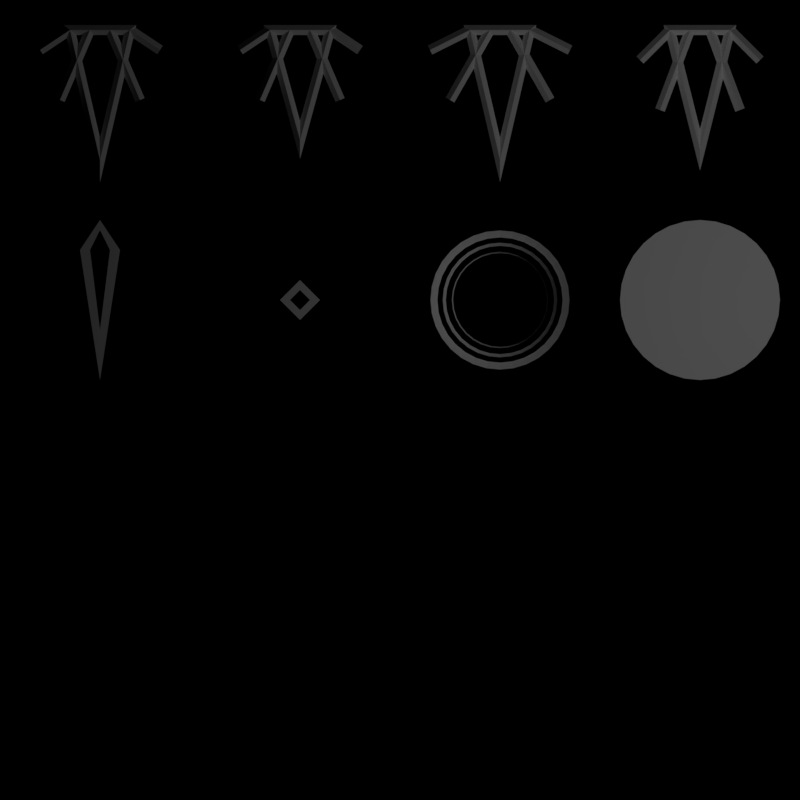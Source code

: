# Source: Sprites.blend  (saved by Blender 2.79.7; exported with 4.5.12 LTS)
import bpy
from mathutils import Matrix  # noqa: F401  (used for matrix-valued properties, if any)

bpy.ops.wm.read_factory_settings(use_empty=True)
scene = bpy.context.scene
scene.name = 'Scene'

# ---- collections
col_collection_1 = bpy.data.collections.new('Collection 1'); scene.collection.children.link(col_collection_1)
col_collection_2 = bpy.data.collections.new('Collection 2'); scene.collection.children.link(col_collection_2)

# ---- materials (node trees are filled in below, after node groups)
mat_vertcol = bpy.data.materials.new('VertCol')
mat_vertcol.alpha_threshold = 0.0
mat_vertcol.use_transparent_shadow = False
mat_vertcol.diffuse_color = (1.0, 1.0, 1.0, 1.0)
mat_vertcol.roughness = 0.5
mat_white = bpy.data.materials.new('White')
mat_white.alpha_threshold = 0.0
mat_white.use_transparent_shadow = False
mat_white.diffuse_color = (1.0, 1.0, 1.0, 1.0)
mat_white.roughness = 0.5

# ---- material node trees

# ---- world
world_world = bpy.data.worlds.new('World'); scene.world = world_world
world_world.color = (0.0, 0.0, 0.0)
world_world.use_sun_shadow = False
world_world.sun_shadow_jitter_overblur = 0.0

# ---- cameras
cam_camera = bpy.data.cameras.new('Camera')
cam_camera.type = 'ORTHO'
cam_camera.clip_end = 100.0
cam_camera.lens = 35.0
cam_camera.sensor_width = 32.0
cam_camera.sensor_height = 18.0
cam_camera.ortho_scale = 8.0
cam_camera.dof.focus_distance = 0.0
cam_camera.dof.aperture_fstop = 128.0

# ---- lights
light_lamp = bpy.data.lights.new('Lamp', 'POINT')
light_lamp.transmission_factor = 0.0
light_lamp.cutoff_distance = 30.0
light_lamp.energy = 100.0
light_lamp.shadow_buffer_clip_start = 1.001
light_lamp.shadow_soft_size = 0.1
light_lamp.shadow_maximum_resolution = 0.006
light_lamp.use_absolute_resolution = True

# ---- meshes
me_circle = bpy.data.meshes.new('Circle')
me_circle.from_pydata([(0.0, 0.8, 0.0), (-0.1561, 0.7846, 0.0), (-0.3061, 0.7391, 0.0), (-0.4445, 0.6652, 0.0), (-0.5657, 0.5657, 0.0), (-0.6652, 0.4445, 0.0), (-0.7391, 0.3061, 0.0), (-0.7846, 0.1561, 0.0), (-0.8, 6.04e-08, 0.0), (-0.7846, -0.1561, 0.0), (-0.7391, -0.3061, 0.0), (-0.6652, -0.4445, 0.0), (-0.5657, -0.5657, 0.0), (-0.4445, -0.6652, 0.0), (-0.3061, -0.7391, 0.0), (-0.1561, -0.7846, 0.0), (2.607e-07, -0.8, 0.0), (0.1561, -0.7846, 0.0), (0.3061, -0.7391, 0.0), (0.4445, -0.6652, 0.0), (0.5657, -0.5657, 0.0), (0.6652, -0.4445, 0.0), (0.7391, -0.3061, 0.0), (0.7846, -0.1561, 0.0), (0.8, 7.725e-07, 0.0), (0.7846, 0.1561, 0.0), (0.7391, 0.3061, 0.0), (0.6652, 0.4445, 0.0), (0.5657, 0.5657, 0.0), (0.4445, 0.6652, 0.0), (0.3061, 0.7391, 0.0), (0.1561, 0.7846, 0.0), (0.0, 0.0, 0.0)], [], [(26, 27, 32), (13, 14, 32), (0, 1, 32), (27, 28, 32), (14, 15, 32), (1, 2, 32), (28, 29, 32), (15, 16, 32), (2, 3, 32), (29, 30, 32), (16, 17, 32), (3, 4, 32), (30, 31, 32), (17, 18, 32), (4, 5, 32), (31, 0, 32), (18, 19, 32), (5, 6, 32), (19, 20, 32), (6, 7, 32), (20, 21, 32), (7, 8, 32), (21, 22, 32), (8, 9, 32), (22, 23, 32), (9, 10, 32), (23, 24, 32), (10, 11, 32), (24, 25, 32), (11, 12, 32), (25, 26, 32), (12, 13, 32)])
_ca = me_circle.color_attributes.new('Col', 'BYTE_COLOR', 'CORNER')
_ca.data.foreach_set('color', [0.0, 0.0, 0.0, 1.0, 0.0, 0.0, 0.0, 1.0, 1.0, 1.0, 1.0, 1.0, 0.0, 0.0, 0.0, 1.0, 0.0003035, 0.0003035, 0.0003035, 1.0, 1.0, 1.0, 1.0, 1.0, 0.0003035, 0.0003035, 0.0003035, 1.0, 0.0006071, 0.0006071, 0.0006071, 1.0, 1.0, 1.0, 1.0, 1.0, 0.0, 0.0, 0.0, 1.0, 0.0, 0.0, 0.0, 1.0, 1.0, 1.0, 1.0, 1.0, 0.0003035, 0.0003035, 0.0003035, 1.0, 0.0003035, 0.0003035, 0.0003035, 1.0, 1.0, 1.0, 1.0, 1.0, 0.0006071, 0.0006071, 0.0006071, 1.0, 0.0006071, 0.0006071, 0.0006071, 1.0, 1.0, 1.0, 1.0, 1.0, 0.0, 0.0, 0.0, 1.0, 0.0, 0.0, 0.0, 1.0, 1.0, 1.0, 1.0, 1.0, 0.0003035, 0.0003035, 0.0003035, 1.0, 0.0, 0.0, 0.0, 1.0, 1.0, 1.0, 1.0, 1.0, 0.0006071, 0.0006071, 0.0006071, 1.0, 0.001518, 0.001518, 0.001518, 1.0, 1.0, 1.0, 1.0, 1.0, 0.0, 0.0, 0.0, 1.0, 0.0, 0.0, 0.0, 1.0, 1.0, 1.0, 1.0, 1.0, 0.0, 0.0, 0.0, 1.0, 0.0, 0.0, 0.0, 1.0, 1.0, 1.0, 1.0, 1.0, 0.001518, 0.001518, 0.001518, 1.0, 0.002125, 0.002125, 0.002125, 1.0, 1.0, 1.0, 1.0, 1.0, 0.0, 0.0, 0.0, 1.0, 0.0, 0.0, 0.0, 1.0, 1.0, 1.0, 1.0, 1.0, 0.0, 0.0, 0.0, 1.0, 0.0, 0.0, 0.0, 1.0, 1.0, 1.0, 1.0, 1.0, 0.002125, 0.002125, 0.002125, 1.0, 0.0003035, 0.0003035, 0.0003035, 1.0, 1.0, 1.0, 1.0, 1.0, 0.0, 0.0, 0.0, 1.0, 0.0003035, 0.0003035, 0.0003035, 1.0, 1.0, 1.0, 1.0, 1.0, 0.0, 0.0, 0.0, 1.0, 0.0, 0.0, 0.0, 1.0, 1.0, 1.0, 1.0, 1.0, 0.0003035, 0.0003035, 0.0003035, 1.0, 0.0, 0.0, 0.0, 1.0, 1.0, 1.0, 1.0, 1.0, 0.0, 0.0, 0.0, 1.0, 0.0, 0.0, 0.0, 1.0, 1.0, 1.0, 1.0, 1.0, 0.0, 0.0, 0.0, 1.0, 0.0, 0.0, 0.0, 1.0, 1.0, 1.0, 1.0, 1.0, 0.0, 0.0, 0.0, 1.0, 0.0, 0.0, 0.0, 1.0, 1.0, 1.0, 1.0, 1.0, 0.0, 0.0, 0.0, 1.0, 0.0003035, 0.0003035, 0.0003035, 1.0, 1.0, 1.0, 1.0, 1.0, 0.0, 0.0, 0.0, 1.0, 0.0, 0.0, 0.0, 1.0, 1.0, 1.0, 1.0, 1.0, 0.0003035, 0.0003035, 0.0003035, 1.0, 0.0003035, 0.0003035, 0.0003035, 1.0, 1.0, 1.0, 1.0, 1.0, 0.0, 0.0, 0.0, 1.0, 0.0, 0.0, 0.0, 1.0, 1.0, 1.0, 1.0, 1.0, 0.0003035, 0.0003035, 0.0003035, 1.0, 0.001214, 0.001214, 0.001214, 1.0, 1.0, 1.0, 1.0, 1.0, 0.0, 0.0, 0.0, 1.0, 0.0, 0.0, 0.0, 1.0, 1.0, 1.0, 1.0, 1.0, 0.001214, 0.001214, 0.001214, 1.0, 0.001518, 0.001518, 0.001518, 1.0, 1.0, 1.0, 1.0, 1.0, 0.0, 0.0, 0.0, 1.0, 0.0, 0.0, 0.0, 1.0, 1.0, 1.0, 1.0, 1.0, 0.001518, 0.001518, 0.001518, 1.0, 0.0, 0.0, 0.0, 1.0, 1.0, 1.0, 1.0, 1.0, 0.0, 0.0, 0.0, 1.0, 0.0, 0.0, 0.0, 1.0, 1.0, 1.0, 1.0, 1.0, 0.0, 0.0, 0.0, 1.0, 0.0, 0.0, 0.0, 1.0, 1.0, 1.0, 1.0, 1.0])
me_circle.materials.append(mat_vertcol)
me_circle.use_remesh_preserve_volume = False
me_circle.use_remesh_preserve_attributes = False
me_circle.use_mirror_vertex_groups = False
me_circle.update()
me_cylinder = bpy.data.meshes.new('Cylinder')
me_cylinder.from_pydata([(-5.268e-08, 1.391, 1.701), (0.2714, 1.364, 1.701), (0.5323, 1.285, 1.701), (0.7728, 1.157, 1.701), (0.9835, 0.9835, 1.701), (1.157, 0.7728, 1.701), (1.285, 0.5323, 1.701), (1.364, 0.2714, 1.701), (1.391, -1.405e-07, 1.701), (1.364, -0.2714, 1.701), (1.285, -0.5323, 1.701), (1.157, -0.7728, 1.701), (0.9835, -0.9835, 1.701), (0.7728, -1.157, 1.701), (0.5323, -1.285, 1.701), (0.2714, -1.364, 1.701), (-5.059e-07, -1.391, 1.701), (-0.2714, -1.364, 1.701), (-0.5323, -1.285, 1.701), (-0.7728, -1.157, 1.701), (-0.9835, -0.9835, 1.701), (-1.157, -0.7728, 1.701), (-1.285, -0.5323, 1.701), (-1.364, -0.2714, 1.701), (-1.391, 1.098e-06, 1.701), (-1.364, 0.2714, 1.701), (-1.285, 0.5323, 1.701), (-1.157, 0.7728, 1.701), (-0.9835, 0.9835, 1.701), (-0.7728, 1.157, 1.701), (-0.5323, 1.285, 1.701), (-0.2714, 1.364, 1.701), (-6.076e-08, 1.252, 1.562), (0.2442, 1.228, 1.562), (0.4791, 1.157, 1.562), (0.6955, 1.041, 1.562), (0.8852, 0.8852, 1.562), (1.041, 0.6955, 1.562), (1.157, 0.4791, 1.562), (1.228, 0.2442, 1.562), (1.252, -1.034e-07, 1.562), (1.228, -0.2442, 1.562), (1.157, -0.4791, 1.562), (1.041, -0.6955, 1.562), (0.8852, -0.8852, 1.562), (0.6955, -1.041, 1.562), (0.4791, -1.157, 1.562), (0.2442, -1.228, 1.562), (-4.687e-07, -1.252, 1.562), (-0.2442, -1.228, 1.562), (-0.4791, -1.157, 1.562), (-0.6955, -1.041, 1.562), (-0.8852, -0.8852, 1.562), (-1.041, -0.6955, 1.562), (-1.157, -0.4791, 1.562), (-1.228, -0.2442, 1.562), (-1.252, 1.011e-06, 1.562), (-1.228, 0.2442, 1.562), (-1.157, 0.4791, 1.562), (-1.041, 0.6955, 1.562), (-0.8852, 0.8852, 1.562), (-0.6955, 1.041, 1.562), (-0.4791, 1.157, 1.562), (-0.2442, 1.228, 1.562), (-6.439e-08, 1.146, 1.689), (0.2236, 1.124, 1.689), (0.4386, 1.059, 1.689), (0.6368, 0.953, 1.689), (0.8104, 0.8104, 1.689), (0.953, 0.6368, 1.689), (1.059, 0.4386, 1.689), (1.124, 0.2236, 1.689), (1.146, -1.696e-07, 1.689), (1.124, -0.2236, 1.689), (1.059, -0.4386, 1.689), (0.953, -0.6368, 1.689), (0.8104, -0.8104, 1.689), (0.6368, -0.953, 1.689), (0.4386, -1.059, 1.689), (0.2236, -1.124, 1.689), (-4.378e-07, -1.146, 1.689), (-0.2236, -1.124, 1.689), (-0.4386, -1.059, 1.689), (-0.6368, -0.953, 1.689), (-0.8104, -0.8104, 1.689), (-0.953, -0.6368, 1.689), (-1.059, -0.4386, 1.689), (-1.124, -0.2236, 1.689), (-1.146, 8.505e-07, 1.689), (-1.124, 0.2236, 1.689), (-1.059, 0.4386, 1.689), (-0.953, 0.6368, 1.689), (-0.8104, 0.8104, 1.689), (-0.6368, 0.953, 1.689), (-0.4386, 1.059, 1.689), (-0.2236, 1.124, 1.689), (-6.864e-08, 1.083, 1.574), (0.2113, 1.062, 1.574), (0.4145, 1.001, 1.574), (0.6017, 0.9006, 1.574), (0.7659, 0.7659, 1.574), (0.9006, 0.6017, 1.574), (1.001, 0.4145, 1.574), (1.062, 0.2113, 1.574), (1.083, -1.286e-07, 1.574), (1.062, -0.2113, 1.574), (1.001, -0.4145, 1.574), (0.9006, -0.6017, 1.574), (0.7659, -0.7659, 1.574), (0.6017, -0.9006, 1.574), (0.4145, -1.001, 1.574), (0.2113, -1.062, 1.574), (-4.216e-07, -1.083, 1.574), (-0.2113, -1.062, 1.574), (-0.4145, -1.001, 1.574), (-0.6017, -0.9006, 1.574), (-0.7659, -0.7659, 1.574), (-0.9006, -0.6017, 1.574), (-1.001, -0.4145, 1.574), (-1.062, -0.2113, 1.574), (-1.083, 8.355e-07, 1.574), (-1.062, 0.2113, 1.574), (-1.001, 0.4145, 1.574), (-0.9006, 0.6017, 1.574), (-0.7659, 0.7659, 1.574), (-0.6017, 0.9006, 1.574), (-0.4145, 1.001, 1.574), (-0.2113, 1.062, 1.574), (-7.315e-08, 0.9628, 1.681), (0.1878, 0.9443, 1.681), (0.3684, 0.8895, 1.681), (0.5349, 0.8005, 1.681), (0.6808, 0.6808, 1.681), (0.8005, 0.5349, 1.681), (0.8895, 0.3684, 1.681), (0.9443, 0.1878, 1.681), (0.9628, -1.825e-07, 1.681), (0.9443, -0.1878, 1.681), (0.8895, -0.3684, 1.681), (0.8005, -0.5349, 1.681), (0.6808, -0.6808, 1.681), (0.5349, -0.8005, 1.681), (0.3684, -0.8895, 1.681), (0.1878, -0.9443, 1.681), (-3.869e-07, -0.9628, 1.681), (-0.1878, -0.9443, 1.681), (-0.3684, -0.8895, 1.681), (-0.5349, -0.8005, 1.681), (-0.6808, -0.6808, 1.681), (-0.8005, -0.5349, 1.681), (-0.8895, -0.3684, 1.681), (-0.9443, -0.1878, 1.681), (-0.9628, 6.745e-07, 1.681), (-0.9443, 0.1878, 1.681), (-0.8895, 0.3684, 1.681), (-0.8005, 0.5349, 1.681), (-0.6808, 0.6808, 1.681), (-0.5349, 0.8005, 1.681), (-0.3684, 0.8895, 1.681), (-0.1878, 0.9443, 1.681), (-7.546e-08, 0.9371, 1.582), (0.1828, 0.9191, 1.582), (0.3586, 0.8658, 1.582), (0.5206, 0.7792, 1.582), (0.6626, 0.6626, 1.582), (0.7792, 0.5206, 1.582), (0.8658, 0.3586, 1.582), (0.9191, 0.1828, 1.582), (0.9371, -1.449e-07, 1.582), (0.9191, -0.1828, 1.582), (0.8658, -0.3586, 1.582), (0.7792, -0.5206, 1.582), (0.6626, -0.6626, 1.582), (0.5206, -0.7792, 1.582), (0.3586, -0.8658, 1.582), (0.1828, -0.9191, 1.582), (-3.808e-07, -0.9371, 1.582), (-0.1828, -0.9191, 1.582), (-0.3586, -0.8658, 1.582), (-0.5206, -0.7792, 1.582), (-0.6626, -0.6626, 1.582), (-0.7792, -0.5206, 1.582), (-0.8658, -0.3586, 1.582), (-0.9191, -0.1828, 1.582), (-0.9371, 6.892e-07, 1.582), (-0.9191, 0.1828, 1.582), (-0.8658, 0.3586, 1.582), (-0.7792, 0.5206, 1.582), (-0.6626, 0.6626, 1.582), (-0.5206, 0.7792, 1.582), (-0.3586, 0.8658, 1.582), (-0.1828, 0.9191, 1.582)], [], [(1, 33, 32, 0), (3, 35, 34, 2), (4, 36, 35, 3), (5, 37, 36, 4), (6, 38, 37, 5), (7, 39, 38, 6), (8, 40, 39, 7), (9, 41, 40, 8), (10, 42, 41, 9), (11, 43, 42, 10), (12, 44, 43, 11), (13, 45, 44, 12), (14, 46, 45, 13), (15, 47, 46, 14), (16, 48, 47, 15), (17, 49, 48, 16), (18, 50, 49, 17), (19, 51, 50, 18), (20, 52, 51, 19), (21, 53, 52, 20), (22, 54, 53, 21), (23, 55, 54, 22), (24, 56, 55, 23), (25, 57, 56, 24), (26, 58, 57, 25), (27, 59, 58, 26), (28, 60, 59, 27), (29, 61, 60, 28), (30, 62, 61, 29), (31, 63, 62, 30), (0, 32, 63, 31), (2, 34, 33, 1), (65, 97, 96, 64), (67, 99, 98, 66), (68, 100, 99, 67), (69, 101, 100, 68), (70, 102, 101, 69), (71, 103, 102, 70), (72, 104, 103, 71), (73, 105, 104, 72), (74, 106, 105, 73), (75, 107, 106, 74), (76, 108, 107, 75), (77, 109, 108, 76), (78, 110, 109, 77), (79, 111, 110, 78), (80, 112, 111, 79), (81, 113, 112, 80), (82, 114, 113, 81), (83, 115, 114, 82), (84, 116, 115, 83), (85, 117, 116, 84), (86, 118, 117, 85), (87, 119, 118, 86), (88, 120, 119, 87), (89, 121, 120, 88), (90, 122, 121, 89), (91, 123, 122, 90), (92, 124, 123, 91), (93, 125, 124, 92), (94, 126, 125, 93), (95, 127, 126, 94), (64, 96, 127, 95), (66, 98, 97, 65), (129, 161, 160, 128), (131, 163, 162, 130), (132, 164, 163, 131), (133, 165, 164, 132), (134, 166, 165, 133), (135, 167, 166, 134), (136, 168, 167, 135), (137, 169, 168, 136), (138, 170, 169, 137), (139, 171, 170, 138), (140, 172, 171, 139), (141, 173, 172, 140), (142, 174, 173, 141), (143, 175, 174, 142), (144, 176, 175, 143), (145, 177, 176, 144), (146, 178, 177, 145), (147, 179, 178, 146), (148, 180, 179, 147), (149, 181, 180, 148), (150, 182, 181, 149), (151, 183, 182, 150), (152, 184, 183, 151), (153, 185, 184, 152), (154, 186, 185, 153), (155, 187, 186, 154), (156, 188, 187, 155), (157, 189, 188, 156), (158, 190, 189, 157), (159, 191, 190, 158), (128, 160, 191, 159), (130, 162, 161, 129)])
me_cylinder.materials.append(mat_white)
me_cylinder.use_remesh_preserve_volume = False
me_cylinder.use_remesh_preserve_attributes = False
me_cylinder.use_mirror_vertex_groups = False
me_cylinder.update()
me_plane_008 = bpy.data.meshes.new('Plane.008')
me_plane_008.from_pydata([(-0.2, 0.0, 0.0), (0.0, -0.2, 0.0), (0.0, 0.2, 0.0), (0.2, 0.0, 0.0)], [], [(0, 1, 3, 2)])
me_plane_008.materials.append(mat_white)
me_plane_008.use_remesh_preserve_volume = False
me_plane_008.use_remesh_preserve_attributes = False
me_plane_008.use_mirror_vertex_groups = False
me_plane_008.update()
me_plane_004 = bpy.data.meshes.new('Plane.004')
me_plane_004.from_pydata([(-0.2, 0.5, 0.0), (0.0, -0.8, 0.0), (0.0, 0.8, 0.0), (0.2, 0.5, 0.0)], [], [(0, 1, 3, 2)])
me_plane_004.materials.append(mat_white)
me_plane_004.use_remesh_preserve_volume = False
me_plane_004.use_remesh_preserve_attributes = False
me_plane_004.use_mirror_vertex_groups = False
me_plane_004.update()
me_plane = bpy.data.meshes.new('Plane')
me_plane.from_pydata([(0.0, -3.0, 0.0), (2.0, -3.0, 0.0), (0.0, 5.0, 0.0), (2.0, 5.0, 0.0), (4.0, -3.0, 0.0), (6.0, -3.0, 0.0), (4.0, 5.0, 0.0), (6.0, 5.0, 0.0), (-2.0, 3.0, 0.0), (-2.0, 1.0, 0.0), (6.0, 3.0, 0.0), (6.0, 1.0, 0.0), (-2.0, -1.0, 0.0), (-2.0, -3.0, 0.0), (6.0, -1.0, 0.0), (6.0, -3.0, 0.0)], [], [(0, 1, 3, 2), (4, 5, 7, 6), (8, 9, 11, 10), (12, 13, 15, 14)])
me_plane.use_remesh_preserve_volume = False
me_plane.use_remesh_preserve_attributes = False
me_plane.use_mirror_vertex_groups = False
me_plane.update()
me_plane_007 = bpy.data.meshes.new('Plane.007')
me_plane_007.from_pydata([(-0.1, 1.49e-08, 0.0), (0.0, -0.1, 0.0), (0.0, 0.1, 0.0), (0.1, 1.49e-08, 0.0)], [], [(0, 1, 3, 2)])
me_plane_007.materials.append(mat_white)
me_plane_007.use_remesh_preserve_volume = False
me_plane_007.use_remesh_preserve_attributes = False
me_plane_007.use_mirror_vertex_groups = False
me_plane_007.update()
me_plane_005 = bpy.data.meshes.new('Plane.005')
me_plane_005.from_pydata([(-0.1, 0.5, 0.0), (0.0, -0.3, 0.0), (0.0, 0.7, 0.0), (0.1, 0.5, 0.0)], [], [(0, 1, 3, 2)])
me_plane_005.materials.append(mat_white)
me_plane_005.use_remesh_preserve_volume = False
me_plane_005.use_remesh_preserve_attributes = False
me_plane_005.use_mirror_vertex_groups = False
me_plane_005.update()
me_plane_003 = bpy.data.meshes.new('Plane.003')
me_plane_003.from_pydata([(0.5, 0.7, 0.0), (-0.1, 0.7, 0.0), (0.2, -0.5, 0.0)], [], [(2, 0, 1)])
me_plane_003.materials.append(mat_white)
me_plane_003.use_remesh_preserve_volume = False
me_plane_003.use_remesh_preserve_attributes = False
me_plane_003.use_mirror_vertex_groups = False
me_plane_003.update()
me_plane_002 = bpy.data.meshes.new('Plane.002')
me_plane_002.from_pydata([(0.5, 0.7, 0.0), (-0.1, 0.7, 0.0), (0.2, -0.6, 0.0)], [], [(2, 0, 1)])
me_plane_002.materials.append(mat_white)
me_plane_002.use_remesh_preserve_volume = False
me_plane_002.use_remesh_preserve_attributes = False
me_plane_002.use_mirror_vertex_groups = False
me_plane_002.update()
me_plane_001 = bpy.data.meshes.new('Plane.001')
me_plane_001.from_pydata([(0.5, 0.7, 0.0), (-0.1, 0.7, 0.0), (0.2, -0.4, 0.0)], [], [(2, 0, 1)])
me_plane_001.materials.append(mat_white)
me_plane_001.use_remesh_preserve_volume = False
me_plane_001.use_remesh_preserve_attributes = False
me_plane_001.use_mirror_vertex_groups = False
me_plane_001.update()
me_plane_006 = bpy.data.meshes.new('Plane.006')
me_plane_006.from_pydata([(0.5, 0.7, 0.0), (-0.1, 0.7, 0.0), (0.2, -0.6, 0.0)], [], [(2, 0, 1)])
me_plane_006.materials.append(mat_white)
me_plane_006.use_remesh_preserve_volume = False
me_plane_006.use_remesh_preserve_attributes = False
me_plane_006.use_mirror_vertex_groups = False
me_plane_006.update()

# ---- curves / text
cu_plane_002 = bpy.data.curves.new('Plane.002', 'CURVE')
cu_plane_002.dimensions = '2D'
_sp = cu_plane_002.splines.new('POLY'); _sp.points.add(2)
_sp.points.foreach_set('co', [0.5, 1.0, 0.0, 0.0, -0.1, 1.0, 0.0, 0.0, 0.2, -0.2, 0.0, 0.0])
_sp.order_u = 3
_sp.order_v = 0
_sp.resolution_v = 0
_sp.use_cyclic_u = True
_sp.use_smooth = False
_sp = cu_plane_002.splines.new('POLY'); _sp.points.add(1)
_sp.points.foreach_set('co', [-0.4, 0.7, 0.0, 0.0, -0.1, 1.0, 0.0, 0.0])
_sp.order_u = 2
_sp.order_v = 0
_sp.resolution_v = 0
_sp.use_endpoint_u = True
_sp.use_smooth = False
_sp = cu_plane_002.splines.new('POLY'); _sp.points.add(1)
_sp.points.foreach_set('co', [0.8, 0.7, 0.0, 0.0, 0.5, 1.0, 0.0, 0.0])
_sp.order_u = 3
_sp.order_v = 0
_sp.resolution_v = 0
_sp.use_endpoint_u = True
_sp.use_smooth = False
_sp = cu_plane_002.splines.new('POLY'); _sp.points.add(1)
_sp.points.foreach_set('co', [-0.2, 0.2, 0.0, 0.0, 0.1, 1.0, 0.0, 0.0])
_sp.order_u = 3
_sp.order_v = 0
_sp.resolution_v = 0
_sp.use_endpoint_u = True
_sp.use_smooth = False
_sp = cu_plane_002.splines.new('POLY'); _sp.points.add(1)
_sp.points.foreach_set('co', [0.6, 0.2, 0.0, 0.0, 0.3, 1.0, 0.0, 0.0])
_sp.order_u = 3
_sp.order_v = 0
_sp.resolution_v = 0
_sp.use_endpoint_u = True
_sp.use_smooth = False
cu_plane_002.materials.append(mat_white)
cu_plane_002.use_path_clamp = True
cu_plane_002.bevel_resolution = 0
cu_plane_002.bevel_depth = 0.05
cu_plane_001 = bpy.data.curves.new('Plane.001', 'CURVE')
cu_plane_001.dimensions = '2D'
_sp = cu_plane_001.splines.new('POLY'); _sp.points.add(2)
_sp.points.foreach_set('co', [0.5, 1.0, 0.0, 0.0, -0.1, 1.0, 0.0, 0.0, 0.2, -0.3, 0.0, 0.0])
_sp.order_u = 3
_sp.order_v = 0
_sp.resolution_v = 0
_sp.use_cyclic_u = True
_sp.use_smooth = False
_sp = cu_plane_001.splines.new('POLY'); _sp.points.add(1)
_sp.points.foreach_set('co', [-0.5, 0.8, 0.0, 0.0, -0.1, 1.0, 0.0, 0.0])
_sp.order_u = 2
_sp.order_v = 0
_sp.resolution_v = 0
_sp.use_endpoint_u = True
_sp.use_smooth = False
_sp = cu_plane_001.splines.new('POLY'); _sp.points.add(1)
_sp.points.foreach_set('co', [0.9, 0.8, 0.0, 0.0, 0.5, 1.0, 0.0, 0.0])
_sp.order_u = 3
_sp.order_v = 0
_sp.resolution_v = 0
_sp.use_endpoint_u = True
_sp.use_smooth = False
_sp = cu_plane_001.splines.new('POLY'); _sp.points.add(1)
_sp.points.foreach_set('co', [-0.3, 0.3, 0.0, 0.0, 0.1, 1.0, 0.0, 0.0])
_sp.order_u = 3
_sp.order_v = 0
_sp.resolution_v = 0
_sp.use_endpoint_u = True
_sp.use_smooth = False
_sp = cu_plane_001.splines.new('POLY'); _sp.points.add(1)
_sp.points.foreach_set('co', [0.7, 0.3, 0.0, 0.0, 0.3, 1.0, 0.0, 0.0])
_sp.order_u = 3
_sp.order_v = 0
_sp.resolution_v = 0
_sp.use_endpoint_u = True
_sp.use_smooth = False
cu_plane_001.materials.append(mat_white)
cu_plane_001.use_path_clamp = True
cu_plane_001.bevel_resolution = 0
cu_plane_001.bevel_depth = 0.05
cu_plane_000 = bpy.data.curves.new('Plane.000', 'CURVE')
cu_plane_000.dimensions = '2D'
_sp = cu_plane_000.splines.new('POLY'); _sp.points.add(2)
_sp.points.foreach_set('co', [0.5, 1.0, 0.0, 0.0, -0.1, 1.0, 0.0, 0.0, 0.2, -0.1, 0.0, 0.0])
_sp.order_u = 3
_sp.order_v = 0
_sp.resolution_v = 0
_sp.use_cyclic_u = True
_sp.use_smooth = False
_sp = cu_plane_000.splines.new('POLY'); _sp.points.add(1)
_sp.points.foreach_set('co', [-0.4, 0.8, 0.0, 0.0, -0.1, 1.0, 0.0, 0.0])
_sp.order_u = 2
_sp.order_v = 0
_sp.resolution_v = 0
_sp.use_endpoint_u = True
_sp.use_smooth = False
_sp = cu_plane_000.splines.new('POLY'); _sp.points.add(1)
_sp.points.foreach_set('co', [0.8, 0.8, 0.0, 0.0, 0.5, 1.0, 0.0, 0.0])
_sp.order_u = 3
_sp.order_v = 0
_sp.resolution_v = 0
_sp.use_endpoint_u = True
_sp.use_smooth = False
_sp = cu_plane_000.splines.new('POLY'); _sp.points.add(1)
_sp.points.foreach_set('co', [-0.2, 0.3, 0.0, 0.0, 0.1, 1.0, 0.0, 0.0])
_sp.order_u = 3
_sp.order_v = 0
_sp.resolution_v = 0
_sp.use_endpoint_u = True
_sp.use_smooth = False
_sp = cu_plane_000.splines.new('POLY'); _sp.points.add(1)
_sp.points.foreach_set('co', [0.6, 0.3, 0.0, 0.0, 0.3, 1.0, 0.0, 0.0])
_sp.order_u = 3
_sp.order_v = 0
_sp.resolution_v = 0
_sp.use_endpoint_u = True
_sp.use_smooth = False
cu_plane_000.materials.append(mat_white)
cu_plane_000.use_path_clamp = True
cu_plane_000.bevel_resolution = 0
cu_plane_000.bevel_depth = 0.05
cu_plane_004 = bpy.data.curves.new('Plane.004', 'CURVE')
cu_plane_004.dimensions = '2D'
_sp = cu_plane_004.splines.new('POLY'); _sp.points.add(2)
_sp.points.foreach_set('co', [0.5, 1.0, 0.0, 0.0, -0.1, 1.0, 0.0, 0.0, 0.2, -0.3, 0.0, 0.0])
_sp.order_u = 3
_sp.order_v = 0
_sp.resolution_v = 0
_sp.use_cyclic_u = True
_sp.use_smooth = False
_sp = cu_plane_004.splines.new('POLY'); _sp.points.add(1)
_sp.points.foreach_set('co', [-0.4, 0.8, 0.0, 0.0, -0.1, 1.0, 0.0, 0.0])
_sp.order_u = 2
_sp.order_v = 0
_sp.resolution_v = 0
_sp.use_endpoint_u = True
_sp.use_smooth = False
_sp = cu_plane_004.splines.new('POLY'); _sp.points.add(1)
_sp.points.foreach_set('co', [0.8, 0.8, 0.0, 0.0, 0.5, 1.0, 0.0, 0.0])
_sp.order_u = 3
_sp.order_v = 0
_sp.resolution_v = 0
_sp.use_endpoint_u = True
_sp.use_smooth = False
_sp = cu_plane_004.splines.new('POLY'); _sp.points.add(1)
_sp.points.foreach_set('co', [-0.2, 0.3, 0.0, 0.0, 0.1, 1.0, 0.0, 0.0])
_sp.order_u = 3
_sp.order_v = 0
_sp.resolution_v = 0
_sp.use_endpoint_u = True
_sp.use_smooth = False
_sp = cu_plane_004.splines.new('POLY'); _sp.points.add(1)
_sp.points.foreach_set('co', [0.6, 0.3, 0.0, 0.0, 0.3, 1.0, 0.0, 0.0])
_sp.order_u = 3
_sp.order_v = 0
_sp.resolution_v = 0
_sp.use_endpoint_u = True
_sp.use_smooth = False
cu_plane_004.materials.append(mat_white)
cu_plane_004.use_path_clamp = True
cu_plane_004.bevel_resolution = 0
cu_plane_004.bevel_depth = 0.05

# ---- objects
ob_circle = bpy.data.objects.new('Circle', me_circle)
ob_cylinder = bpy.data.objects.new('Cylinder', me_cylinder)
ob_plane_010 = bpy.data.objects.new('Plane.010', me_plane_008)
ob_plane = bpy.data.objects.new('Plane', me_plane_004)
ob_plane_007 = bpy.data.objects.new('Plane.007', cu_plane_002)
ob_plane_003 = bpy.data.objects.new('Plane.003', cu_plane_001)
ob_plane_002 = bpy.data.objects.new('Plane.002', cu_plane_000)
ob_plane_004 = bpy.data.objects.new('Plane.004', cu_plane_004)
ob_plane_001 = bpy.data.objects.new('Plane.001', me_plane)
ob_lamp = bpy.data.objects.new('Lamp', light_lamp)
ob_camera = bpy.data.objects.new('Camera', cam_camera)
ob_plane_009 = bpy.data.objects.new('Plane.009', me_plane_007)
ob_plane_008 = bpy.data.objects.new('Plane.008', me_plane_005)
ob_plane_006 = bpy.data.objects.new('Plane.006', me_plane_003)
ob_plane_005 = bpy.data.objects.new('Plane.005', me_plane_002)
ob_plane_000 = bpy.data.objects.new('Plane.000', me_plane_001)
ob_plane_015 = bpy.data.objects.new('Plane.015', me_plane_006)

# ---- transforms, parenting, visibility, modifiers, constraints
ob_circle.location = (3.0, 1.0, 0.0)
ob_circle.lineart.crease_threshold = 0.0
ob_cylinder.location = (1.0, 1.0, 0.0)
ob_cylinder.scale = (0.5, 0.5, 0.5)
ob_cylinder.lineart.crease_threshold = 0.0
ob_plane_010.location = (-1.0, 1.0, 0.0)
ob_plane_010.lineart.crease_threshold = 0.0
ob_plane.location = (-3.0, 1.0, 0.0)
ob_plane.lineart.crease_threshold = 0.0
ob_plane_007.location = (2.8, 2.7, 0.0)
ob_plane_007.lineart.crease_threshold = 0.0
ob_plane_003.location = (0.8, 2.7, 0.0)
ob_plane_003.lineart.crease_threshold = 0.0
ob_plane_002.location = (-1.2, 2.7, 0.0)
ob_plane_002.lineart.crease_threshold = 0.0
ob_plane_004.location = (-3.2, 2.7, 0.0)
ob_plane_004.lineart.crease_threshold = 0.0
ob_plane_001.location = (-2.0, -1.0, 0.0)
ob_plane_001.hide_select = True
ob_plane_001.hide_render = True
ob_plane_001.display_type = 'WIRE'
ob_plane_001.lineart.crease_threshold = 0.0
ob_lamp.location = (4.076, 1.005, 5.904)
ob_lamp.rotation_euler = (0.6503, 0.05522, 1.866)
ob_lamp.lock_rotations_4d = False
ob_lamp.empty_display_type = 'ARROWS'
ob_lamp.color = (0.0, 0.0, 0.0, 0.0)
ob_lamp.lineart.crease_threshold = 0.0
ob_camera.location = (0.0, 0.0, 5.0)
ob_camera.lock_rotations_4d = False
ob_camera.empty_display_type = 'ARROWS'
ob_camera.color = (0.0, 0.0, 0.0, 0.0)
ob_camera.display_type = 'WIRE'
ob_camera.lineart.crease_threshold = 0.0
ob_plane_009.location = (-1.0, 1.0, 0.0)
ob_plane_009.lineart.crease_threshold = 0.0
ob_plane_008.location = (-3.0, 1.0, 0.0)
ob_plane_008.lineart.crease_threshold = 0.0
ob_plane_006.location = (2.8, 3.0, 0.0)
ob_plane_006.lineart.crease_threshold = 0.0
ob_plane_005.location = (0.8, 3.0, 0.0)
ob_plane_005.lineart.crease_threshold = 0.0
ob_plane_000.location = (-1.2, 3.0, 0.0)
ob_plane_000.lineart.crease_threshold = 0.0
ob_plane_015.location = (-3.2, 3.0, 0.0)
ob_plane_015.lineart.crease_threshold = 0.0

# ---- collection membership
col_collection_1.objects.link(ob_circle)
col_collection_1.objects.link(ob_cylinder)
col_collection_1.objects.link(ob_plane_010)
col_collection_1.objects.link(ob_plane)
col_collection_1.objects.link(ob_plane_007)
col_collection_1.objects.link(ob_plane_003)
col_collection_1.objects.link(ob_plane_002)
col_collection_1.objects.link(ob_plane_004)
col_collection_1.objects.link(ob_plane_001)
col_collection_1.objects.link(ob_lamp)
col_collection_1.objects.link(ob_camera)
col_collection_2.objects.link(ob_plane_009)
col_collection_2.objects.link(ob_plane_008)
col_collection_2.objects.link(ob_plane_006)
col_collection_2.objects.link(ob_plane_005)
col_collection_2.objects.link(ob_plane_000)
col_collection_2.objects.link(ob_plane_015)
def _layer_coll(name, lc=None):
    lc = lc or bpy.context.view_layer.layer_collection
    for c in lc.children:
        if c.name == name: return c
        r = _layer_coll(name, c)
        if r: return r
_layer_coll('Collection 2').indirect_only = True

# ---- scene / render settings (as saved in the file)
scene.camera = ob_camera
scene.frame_start = 1; scene.frame_end = 250; scene.frame_set(2)
scene.render.engine = 'BLENDER_EEVEE_NEXT'
scene.render.resolution_x = 512
scene.render.resolution_y = 512
scene.render.dither_intensity = 0.0
scene.cycles.use_denoising = False
scene.cycles.samples = 128
scene.cycles.sampling_pattern = 'TABULATED_SOBOL'
scene.cycles.use_adaptive_sampling = False
scene.cycles.use_light_tree = False
scene.view_settings.view_transform = 'Standard'
bpy.context.view_layer.update()

